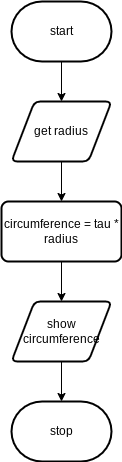

The diagram above was exported from draw.io. Its source (the exported page's mxGraphModel, read from the mxfile embedded in the PNG):
<mxGraphModel dx="755" dy="527" grid="1" gridSize="10" guides="1" tooltips="1" connect="1" arrows="1" fold="1" page="1" pageScale="1" pageWidth="827" pageHeight="1169" math="0" shadow="0">
  <root>
    <mxCell id="0" />
    <mxCell id="1" parent="0" />
    <mxCell id="8" style="edgeStyle=none;html=1;entryX=0.5;entryY=0;entryDx=0;entryDy=0;" edge="1" parent="1" source="2" target="3">
      <mxGeometry relative="1" as="geometry" />
    </mxCell>
    <mxCell id="2" value="start" style="strokeWidth=2;html=1;shape=mxgraph.flowchart.terminator;whiteSpace=wrap;" vertex="1" parent="1">
      <mxGeometry x="340" y="40" width="100" height="60" as="geometry" />
    </mxCell>
    <mxCell id="9" style="edgeStyle=none;html=1;entryX=0.5;entryY=0;entryDx=0;entryDy=0;" edge="1" parent="1" source="3" target="5">
      <mxGeometry relative="1" as="geometry" />
    </mxCell>
    <mxCell id="3" value="get radius" style="shape=parallelogram;html=1;strokeWidth=2;perimeter=parallelogramPerimeter;whiteSpace=wrap;rounded=1;arcSize=12;size=0.23;" vertex="1" parent="1">
      <mxGeometry x="340" y="140" width="100" height="60" as="geometry" />
    </mxCell>
    <mxCell id="10" style="edgeStyle=none;html=1;entryX=0.5;entryY=0;entryDx=0;entryDy=0;" edge="1" parent="1" source="5" target="6">
      <mxGeometry relative="1" as="geometry" />
    </mxCell>
    <mxCell id="5" value="circumference = tau * radius" style="rounded=1;whiteSpace=wrap;html=1;absoluteArcSize=1;arcSize=14;strokeWidth=2;" vertex="1" parent="1">
      <mxGeometry x="330" y="240" width="120" height="60" as="geometry" />
    </mxCell>
    <mxCell id="11" style="edgeStyle=none;html=1;entryX=0.5;entryY=0;entryDx=0;entryDy=0;entryPerimeter=0;" edge="1" parent="1" source="6" target="7">
      <mxGeometry relative="1" as="geometry" />
    </mxCell>
    <mxCell id="6" value="show circumference" style="shape=parallelogram;html=1;strokeWidth=2;perimeter=parallelogramPerimeter;whiteSpace=wrap;rounded=1;arcSize=12;size=0.23;" vertex="1" parent="1">
      <mxGeometry x="340" y="340" width="100" height="60" as="geometry" />
    </mxCell>
    <mxCell id="7" value="stop" style="strokeWidth=2;html=1;shape=mxgraph.flowchart.terminator;whiteSpace=wrap;" vertex="1" parent="1">
      <mxGeometry x="340" y="440" width="100" height="60" as="geometry" />
    </mxCell>
  </root>
</mxGraphModel>